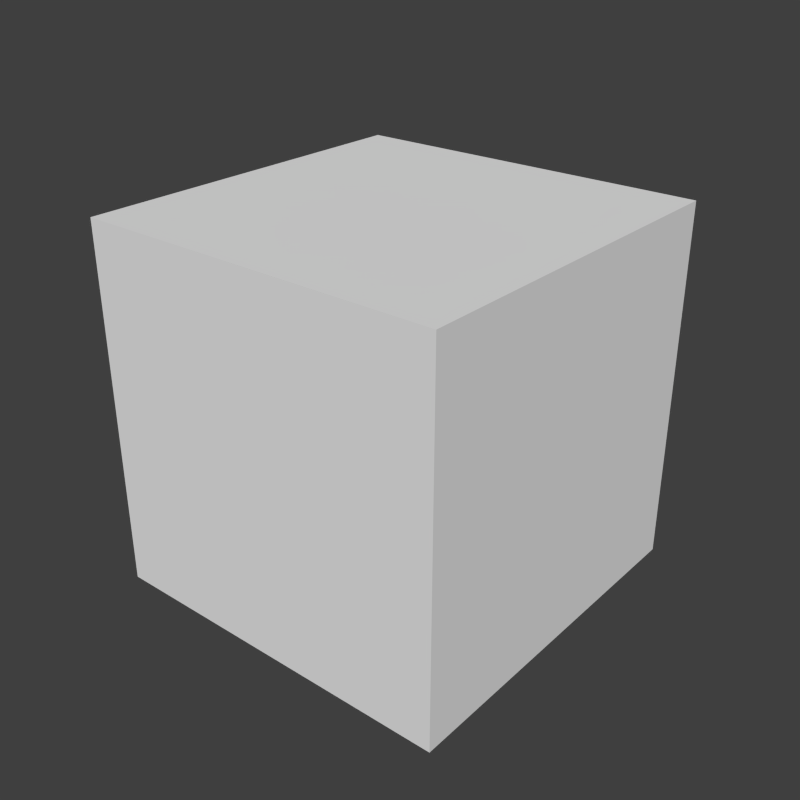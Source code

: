 # Source: template.blend  (saved by Blender 2.69.0; exported with 4.5.12 LTS)
import bpy
from mathutils import Matrix  # noqa: F401  (used for matrix-valued properties, if any)

bpy.ops.wm.read_factory_settings(use_empty=True)
scene = bpy.context.scene
scene.name = 'Scene'

# ---- collections
col_collection_1 = bpy.data.collections.new('Collection 1'); scene.collection.children.link(col_collection_1)

# ---- world
world_world = bpy.data.worlds.new('World'); scene.world = world_world
world_world.cycles.sampling_method = 'MANUAL'
world_world.cycles.sample_map_resolution = 256

# ---- meshes
me_cube = bpy.data.meshes.new('Cube')
me_cube.from_pydata([(-1.0, -1.0, -1.0), (-1.0, 1.0, -1.0), (1.0, 1.0, -1.0), (1.0, -1.0, -1.0), (-1.0, -1.0, 1.0), (-1.0, 1.0, 1.0), (1.0, 1.0, 1.0), (1.0, -1.0, 1.0)], [], [(4, 5, 1, 0), (5, 6, 2, 1), (6, 7, 3, 2), (7, 4, 0, 3), (0, 1, 2, 3), (7, 6, 5, 4)])
me_cube.use_remesh_preserve_volume = False
me_cube.use_remesh_preserve_attributes = False
me_cube.use_mirror_vertex_groups = False
me_cube.update()

# ---- objects
ob_cube = bpy.data.objects.new('cube', me_cube)
ob_sun = bpy.data.objects.new('Sun', None)
ob_cam = bpy.data.objects.new('Cam', None)

# ---- transforms, parenting, visibility, modifiers, constraints
ob_cube.location = (0.0, 0.0, 1.0)
ob_cube.lineart.crease_threshold = 0.0
ob_sun.location = (0.0, 0.0, 0.0)
ob_cam.location = (0.0, 0.0, 0.0)

# ---- collection membership
col_collection_1.objects.link(ob_cube)
col_collection_1.objects.link(ob_sun)
col_collection_1.objects.link(ob_cam)

# ---- scene / render settings (as saved in the file)
scene.frame_start = 0; scene.frame_end = 0; scene.frame_set(0)
scene.render.engine = 'CYCLES'
scene.render.image_settings.compression = 100
scene.render.resolution_x = 256
scene.render.resolution_y = 256
scene.render.dither_intensity = 0.0
scene.render.film_transparent = True
scene.render.border_max_y = 0.319
scene.cycles.use_denoising = False
scene.cycles.samples = 120
scene.cycles.sampling_pattern = 'TABULATED_SOBOL'
scene.cycles.light_sampling_threshold = 0.0
scene.cycles.use_adaptive_sampling = False
scene.cycles.use_light_tree = False
scene.cycles.blur_glossy = 0.0
scene.cycles.volume_bounces = 1
scene.cycles.pixel_filter_type = 'GAUSSIAN'
scene.cycles.sample_clamp_indirect = 0.0
scene.view_settings.view_transform = 'Standard'
bpy.context.view_layer.update()

# ---- added for rendering (the .blend has no active camera and no usable light): camera, sun
cam_auto = bpy.data.cameras.new('AutoCamera')
cam_auto.lens = 50.0
cam_auto.sensor_width = 36.0
cam_auto.clip_end = 1000.0
ob_auto_camera = bpy.data.objects.new('AutoCamera', cam_auto)
scene.collection.objects.link(ob_auto_camera)
ob_auto_camera.location = (3.20507, -3.84609, 3.56406)
ob_auto_camera.rotation_euler = (1.09748, -7.21219e-08, 0.694738)
scene.camera = ob_auto_camera
light_auto_sun = bpy.data.lights.new('AutoSun', 'SUN')
light_auto_sun.energy = 3.0
light_auto_sun.angle = 0.0523599
ob_auto_sun = bpy.data.objects.new('AutoSun', light_auto_sun)
scene.collection.objects.link(ob_auto_sun)
ob_auto_sun.rotation_euler = (0.872665, 0.174533, 0.523599)
bpy.context.view_layer.update()
